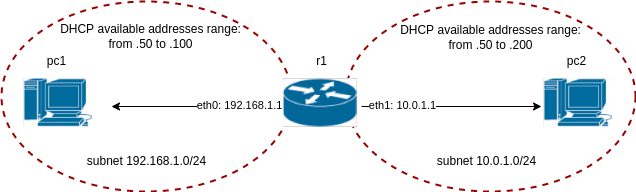

The diagram above was exported from draw.io. Its source (the exported page's mxGraphModel, read from the mxfile embedded in the PNG):
<mxGraphModel dx="813" dy="517" grid="1" gridSize="10" guides="1" tooltips="1" connect="1" arrows="1" fold="1" page="1" pageScale="1" pageWidth="827" pageHeight="1169" math="0" shadow="0">
  <root>
    <mxCell id="0" />
    <mxCell id="1" parent="0" />
    <mxCell id="J1OIap2MlsFEWATawlRI-7" value="" style="ellipse;whiteSpace=wrap;html=1;dashed=1;strokeWidth=2;strokeColor=#990000;fillColor=none;" parent="1" vertex="1">
      <mxGeometry x="70" y="40" width="290" height="190" as="geometry" />
    </mxCell>
    <mxCell id="J1OIap2MlsFEWATawlRI-8" value="" style="ellipse;whiteSpace=wrap;html=1;dashed=1;strokeWidth=2;strokeColor=#990000;fillColor=none;" parent="1" vertex="1">
      <mxGeometry x="414" y="40" width="290" height="190" as="geometry" />
    </mxCell>
    <mxCell id="J1OIap2MlsFEWATawlRI-4" style="edgeStyle=orthogonalEdgeStyle;rounded=0;orthogonalLoop=1;jettySize=auto;html=1;" parent="1" source="J1OIap2MlsFEWATawlRI-1" target="J1OIap2MlsFEWATawlRI-2" edge="1">
      <mxGeometry relative="1" as="geometry" />
    </mxCell>
    <mxCell id="J1OIap2MlsFEWATawlRI-12" value="eth0: 192.168.1.1" style="edgeLabel;html=1;align=center;verticalAlign=middle;resizable=0;points=[];" parent="J1OIap2MlsFEWATawlRI-4" vertex="1" connectable="0">
      <mxGeometry x="0.3664" y="2" relative="1" as="geometry">
        <mxPoint x="74" y="-3" as="offset" />
      </mxGeometry>
    </mxCell>
    <mxCell id="J1OIap2MlsFEWATawlRI-5" style="edgeStyle=orthogonalEdgeStyle;rounded=0;orthogonalLoop=1;jettySize=auto;html=1;" parent="1" source="J1OIap2MlsFEWATawlRI-1" target="J1OIap2MlsFEWATawlRI-3" edge="1">
      <mxGeometry relative="1" as="geometry" />
    </mxCell>
    <mxCell id="J1OIap2MlsFEWATawlRI-13" value="eth1: 10.0.1.1" style="edgeLabel;html=1;align=center;verticalAlign=middle;resizable=0;points=[];" parent="J1OIap2MlsFEWATawlRI-5" vertex="1" connectable="0">
      <mxGeometry x="-0.8746" y="1" relative="1" as="geometry">
        <mxPoint x="29" as="offset" />
      </mxGeometry>
    </mxCell>
    <mxCell id="J1OIap2MlsFEWATawlRI-1" value="&lt;meta charset=&quot;utf-8&quot;&gt;&lt;b style=&quot;font-weight: normal&quot; id=&quot;docs-internal-guid-be6e2a2d-7fff-6542-bb3f-9cad27e17f34&quot;&gt;&lt;img width=&quot;74px;&quot; height=&quot;49px;&quot; src=&quot;https://lh5.googleusercontent.com/aRVQNSUZqE0yP3J9ZirWPjrbZMHby8VXXylOPgRpQaMZJj0Sbxtn_AxmIXi_wFbN6DBaGPHjjz8hJtpoXlnjFSlcCFHKZF6JyA5pk6-ZJPaMLgwylosgqSyoieUAH90FRC9jx31Y89E&quot;&gt;&lt;/b&gt;" style="text;whiteSpace=wrap;html=1;" parent="1" vertex="1">
      <mxGeometry x="350" y="110" width="80" height="70" as="geometry" />
    </mxCell>
    <mxCell id="J1OIap2MlsFEWATawlRI-2" value="&lt;meta charset=&quot;utf-8&quot;&gt;&lt;b style=&quot;font-weight: normal&quot; id=&quot;docs-internal-guid-1a647c5b-7fff-7c6d-4fc8-53ee0ea8db35&quot;&gt;&lt;img width=&quot;69px;&quot; height=&quot;49px;&quot; src=&quot;https://lh6.googleusercontent.com/k5jqUiniZceqwtLpL372B4h7n4GCWShc7u7rD_z02SB6KK4k0tLt3__H6C77v4lvL6TmjqklYPfIsw5tKg6pdz2yRSS6Dp7KIrbiNu-UnbHDf2k4AHF8366zx1ZF5gXwte5LMAxrBQc&quot;&gt;&lt;/b&gt;" style="text;whiteSpace=wrap;html=1;" parent="1" vertex="1">
      <mxGeometry x="90" y="110" width="90" height="70" as="geometry" />
    </mxCell>
    <mxCell id="J1OIap2MlsFEWATawlRI-3" value="&lt;meta charset=&quot;utf-8&quot;&gt;&lt;b style=&quot;font-weight: normal&quot; id=&quot;docs-internal-guid-1a647c5b-7fff-7c6d-4fc8-53ee0ea8db35&quot;&gt;&lt;img width=&quot;69px;&quot; height=&quot;49px;&quot; src=&quot;https://lh6.googleusercontent.com/k5jqUiniZceqwtLpL372B4h7n4GCWShc7u7rD_z02SB6KK4k0tLt3__H6C77v4lvL6TmjqklYPfIsw5tKg6pdz2yRSS6Dp7KIrbiNu-UnbHDf2k4AHF8366zx1ZF5gXwte5LMAxrBQc&quot;&gt;&lt;/b&gt;" style="text;whiteSpace=wrap;html=1;" parent="1" vertex="1">
      <mxGeometry x="610" y="110" width="90" height="70" as="geometry" />
    </mxCell>
    <mxCell id="J1OIap2MlsFEWATawlRI-9" value="r1" style="text;html=1;align=center;verticalAlign=middle;resizable=0;points=[];autosize=1;strokeColor=none;fillColor=none;" parent="1" vertex="1">
      <mxGeometry x="375" y="90" width="30" height="20" as="geometry" />
    </mxCell>
    <mxCell id="J1OIap2MlsFEWATawlRI-10" value="pc1" style="text;html=1;align=center;verticalAlign=middle;resizable=0;points=[];autosize=1;strokeColor=none;fillColor=none;" parent="1" vertex="1">
      <mxGeometry x="110" y="90" width="30" height="20" as="geometry" />
    </mxCell>
    <mxCell id="J1OIap2MlsFEWATawlRI-11" value="pc2" style="text;html=1;align=center;verticalAlign=middle;resizable=0;points=[];autosize=1;strokeColor=none;fillColor=none;" parent="1" vertex="1">
      <mxGeometry x="630" y="90" width="30" height="20" as="geometry" />
    </mxCell>
    <mxCell id="J1OIap2MlsFEWATawlRI-14" value="subnet 192.168.1.0/24" style="text;html=1;align=center;verticalAlign=middle;resizable=0;points=[];autosize=1;strokeColor=none;fillColor=none;" parent="1" vertex="1">
      <mxGeometry x="150" y="190" width="130" height="20" as="geometry" />
    </mxCell>
    <mxCell id="J1OIap2MlsFEWATawlRI-15" value="subnet 10.0.1.0/24" style="text;html=1;align=center;verticalAlign=middle;resizable=0;points=[];autosize=1;strokeColor=none;fillColor=none;" parent="1" vertex="1">
      <mxGeometry x="500" y="190" width="110" height="20" as="geometry" />
    </mxCell>
    <mxCell id="6RU0a_Wi4aG2sDRyq_Db-1" value="DHCP available addresses range:&lt;br&gt;from .50 to .100" style="text;html=1;align=center;verticalAlign=middle;resizable=0;points=[];autosize=1;strokeColor=none;fillColor=none;" vertex="1" parent="1">
      <mxGeometry x="119" y="60" width="200" height="30" as="geometry" />
    </mxCell>
    <mxCell id="6RU0a_Wi4aG2sDRyq_Db-2" value="DHCP available addresses range:&lt;br&gt;from .50 to .200" style="text;html=1;align=center;verticalAlign=middle;resizable=0;points=[];autosize=1;strokeColor=none;fillColor=none;" vertex="1" parent="1">
      <mxGeometry x="459" y="61" width="200" height="30" as="geometry" />
    </mxCell>
  </root>
</mxGraphModel>